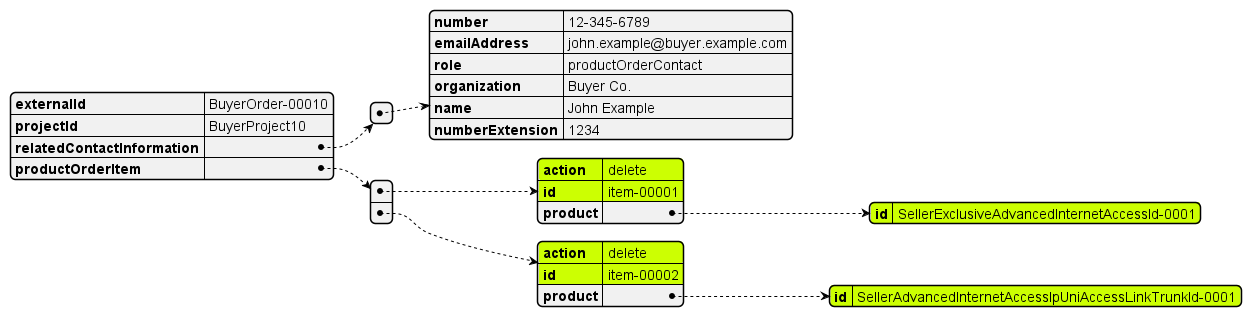

The diagram above was rendered by PlantUML. Its source (embedded in the PNG):
@startjson


#highlight "productOrderItem" / "0" / "id" 
#highlight "productOrderItem" / "0" / "action" 
#highlight "productOrderItem" / "0" / "product" / "id"

#highlight "productOrderItem" / "1" / "id" 
#highlight "productOrderItem" / "1" / "action" 
#highlight "productOrderItem" / "1" / "product" / "id"


{
  "externalId": "BuyerOrder-00010",
  "projectId": "BuyerProject10",
  "relatedContactInformation": [
    {
      "number": "12-345-6789",
      "emailAddress": "john.example@buyer.example.com",
      "role": "productOrderContact",
      "organization": "Buyer Co.",
      "name": "John Example",
      "numberExtension": "1234"
    }
  ],
  "productOrderItem": [
    {
      "action": "delete",
      "id": "item-00001",
      "product": {
        "id": "SellerExclusiveAdvancedInternetAccessId-0001"
      }
    },
    {
      "action": "delete",
      "id": "item-00002",
      "product": {
        "id": "SellerAdvancedInternetAccessIpUniAccessLinkTrunkId-0001"
      }
    }
  ]
}


@endjson